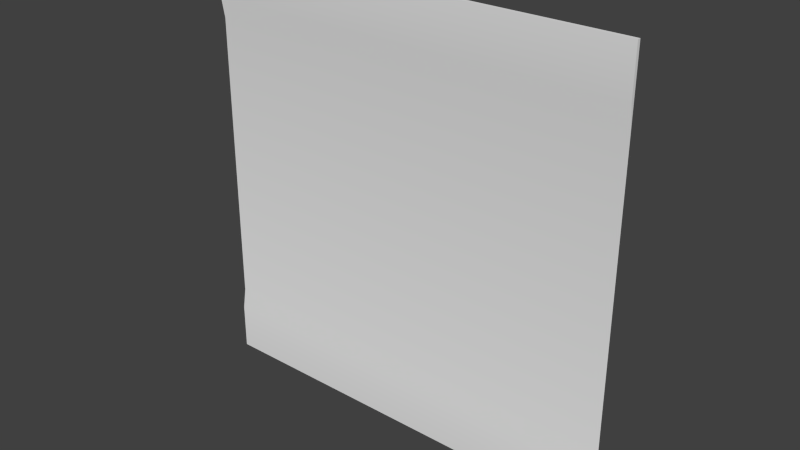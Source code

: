 # Source: med1_9d.blend  (saved by Blender 2.76.0; exported with 4.5.12 LTS)
import bpy
from mathutils import Matrix  # noqa: F401  (used for matrix-valued properties, if any)

bpy.ops.wm.read_factory_settings(use_empty=True)
scene = bpy.context.scene
scene.name = 'Scene'

# ---- collections
col_collection_1 = bpy.data.collections.new('Collection 1'); scene.collection.children.link(col_collection_1)

# ---- materials (node trees are filled in below, after node groups)
mat_med1_9d = bpy.data.materials.new('med1_9d')
mat_med1_9d.alpha_threshold = 0.0
mat_med1_9d.use_transparent_shadow = False
mat_med1_9d.roughness = 0.5
mat_med1_9d.specular_intensity = 0.0

# ---- material node trees

# ---- world
world_world = bpy.data.worlds.new('World'); scene.world = world_world
world_world.color = (0.05088, 0.05088, 0.05088)
world_world.use_sun_shadow = False
world_world.sun_shadow_jitter_overblur = 0.0
world_world.cycles.sampling_method = 'MANUAL'
world_world.cycles.sample_map_resolution = 256

# ---- meshes
me_med1_9d = bpy.data.meshes.new('med1_9d')
me_med1_9d.from_pydata([(-1.28, 1.26, -1.28), (1.28, 1.26, -1.28), (-1.28, 1.26, 1.28), (1.28, 1.26, 1.28), (-1.28, 1.28, 0.8794), (1.28, 1.28, 0.8794), (-1.28, 1.28, -0.88), (1.28, 1.28, -0.88), (1.28, 1.26, 1.001), (-1.28, 1.26, 1.001), (-1.28, 1.26, -1.0), (1.28, 1.26, -1.0), (-1.28, 1.28, -1.28), (1.28, 1.28, -1.28), (-1.28, 1.28, 1.28), (1.28, 1.28, 1.28), (-1.28, 1.26, -1.0), (-1.28, 1.26, -1.28), (-1.28, 1.26, -1.28), (1.28, 1.26, -1.28), (1.28, 1.26, -1.28), (1.28, 1.26, 1.001), (1.28, 1.26, 1.28), (1.28, 1.26, 1.28), (-1.28, 1.26, 1.28), (-1.28, 1.26, 1.28), (-1.28, 1.26, 1.001), (-1.28, 1.28, 0.8794), (1.28, 1.26, -1.0), (1.28, 1.28, -0.88), (1.28, 1.28, 0.8794), (-1.28, 1.28, -0.88), (1.28, 1.28, 1.28), (-1.28, 1.28, 1.28), (-1.28, 1.28, -1.28), (1.28, 1.28, -1.28)], [], [(21, 22, 24), (29, 30, 27), (28, 29, 31), (30, 21, 26), (19, 28, 16), (23, 32, 33), (18, 34, 35), (11, 1, 13), (8, 5, 15), (9, 2, 14), (10, 6, 12), (26, 21, 24), (31, 29, 27), (16, 28, 31), (27, 30, 26), (17, 19, 16), (25, 23, 33), (20, 18, 35), (7, 11, 13), (3, 8, 15), (4, 9, 14), (0, 10, 12)])
me_med1_9d.polygons.foreach_set('use_smooth', [True] * 22)
_uv = me_med1_9d.uv_layers.new(name='UVMap')
_uv.uv.foreach_set('vector', [1.0, 0.8909, 1.0, 1.0, 0.0, 1.0, 1.0, 0.1563, 1.0, 0.8435, 0.0, 0.8435, 1.0, 0.1094, 1.0, 0.1563, 0.0, 0.1563, 1.0, 0.8435, 1.0, 0.8909, 0.0, 0.8909, 1.0, 0.0, 1.0, 0.1094, 0.0, 0.1094, 0.9967, 0.9967, 0.9967, 0.9967, 0.003269, 0.9967, 0.003269, 0.003269, 0.003269, 0.003269, 0.9967, 0.003269, 0.998, 0.1094, 0.998, 0.0, 0.998, 0.0, 0.998, 0.8909, 0.998, 0.8435, 0.998, 1.0, 0.001986, 0.8909, 0.001986, 1.0, 0.001986, 1.0, 0.001986, 0.1094, 0.001986, 0.1563, 0.001986, 0.0, 0.0, 0.8909, 1.0, 0.8909, 0.0, 1.0, 0.0, 0.1563, 1.0, 0.1563, 0.0, 0.8435, 0.0, 0.1094, 1.0, 0.1094, 0.0, 0.1563, 0.0, 0.8435, 1.0, 0.8435, 0.0, 0.8909, 0.0, 0.0, 1.0, 0.0, 0.0, 0.1094, 0.003269, 0.9967, 0.9967, 0.9967, 0.003269, 0.9967, 0.9967, 0.003269, 0.003269, 0.003269, 0.9967, 0.003269, 0.998, 0.1563, 0.998, 0.1094, 0.998, 0.0, 0.998, 1.0, 0.998, 0.8909, 0.998, 1.0, 0.001986, 0.8435, 0.001986, 0.8909, 0.001986, 1.0, 0.001986, 0.0, 0.001986, 0.1094, 0.001986, 0.0])
me_med1_9d.materials.append(mat_med1_9d)
me_med1_9d.use_remesh_preserve_volume = False
me_med1_9d.use_remesh_preserve_attributes = False
me_med1_9d.use_mirror_vertex_groups = False
me_med1_9d.update()

# ---- objects
ob_med1_9d_mesh = bpy.data.objects.new('med1_9d_mesh', me_med1_9d)

# ---- transforms, parenting, visibility, modifiers, constraints
ob_med1_9d_mesh.location = (0.0, 0.0, 0.0)
ob_med1_9d_mesh.lineart.crease_threshold = 0.0

# ---- collection membership
col_collection_1.objects.link(ob_med1_9d_mesh)

# ---- scene / render settings (as saved in the file)
scene.frame_start = 1; scene.frame_end = 2; scene.frame_set(1)
scene.render.engine = 'BLENDER_EEVEE_NEXT'
scene.render.resolution_percentage = 50
scene.render.dither_intensity = 0.0
scene.cycles.use_denoising = False
scene.cycles.samples = 10
scene.cycles.sampling_pattern = 'TABULATED_SOBOL'
scene.cycles.light_sampling_threshold = 0.0
scene.cycles.use_adaptive_sampling = False
scene.cycles.use_light_tree = False
scene.cycles.blur_glossy = 0.0
scene.cycles.pixel_filter_type = 'GAUSSIAN'
scene.cycles.sample_clamp_indirect = 0.0
scene.view_settings.view_transform = 'Standard'
bpy.context.view_layer.update()

# ---- added for rendering (the .blend has no active camera and no usable light): camera, sun
cam_auto = bpy.data.cameras.new('AutoCamera')
cam_auto.lens = 50.0
cam_auto.sensor_width = 36.0
cam_auto.clip_end = 1000.0
ob_auto_camera = bpy.data.objects.new('AutoCamera', cam_auto)
scene.collection.objects.link(ob_auto_camera)
ob_auto_camera.location = (3.34972, -2.74967, 2.67978)
ob_auto_camera.rotation_euler = (1.09748, -7.21219e-08, 0.694738)
scene.camera = ob_auto_camera
light_auto_sun = bpy.data.lights.new('AutoSun', 'SUN')
light_auto_sun.energy = 3.0
light_auto_sun.angle = 0.0523599
ob_auto_sun = bpy.data.objects.new('AutoSun', light_auto_sun)
scene.collection.objects.link(ob_auto_sun)
ob_auto_sun.rotation_euler = (0.872665, 0.174533, 0.523599)
bpy.context.view_layer.update()
